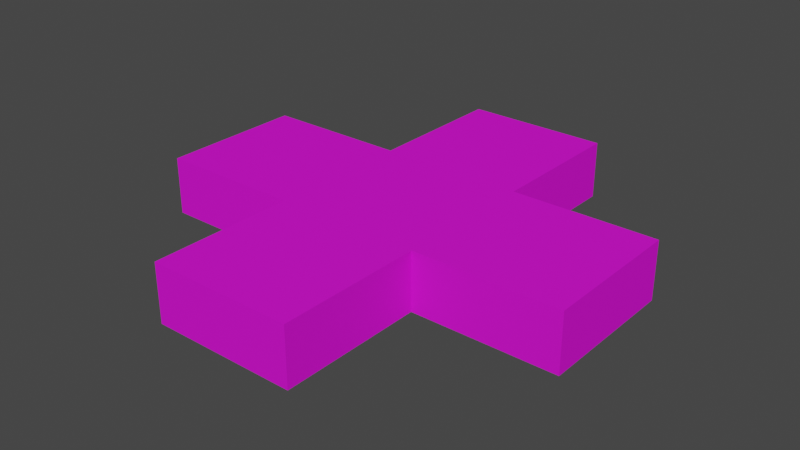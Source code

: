 # Source: Arti.blend  (saved by Blender 2.90.8; exported with 4.5.12 LTS)
import bpy
from mathutils import Matrix  # noqa: F401  (used for matrix-valued properties, if any)

bpy.ops.wm.read_factory_settings(use_empty=True)
scene = bpy.context.scene
scene.name = 'Scene'

# ---- collections
col_collection = bpy.data.collections.new('Collection'); scene.collection.children.link(col_collection)

# ---- materials (node trees are filled in below, after node groups)
mat_material = bpy.data.materials.new('Material')
mat_material.use_transparent_shadow = False
mat_material.diffuse_color = (0.8, 0.00972, 0.7589, 1.0)

# ---- material node trees

# ---- world
world_world = bpy.data.worlds.new('World'); scene.world = world_world
world_world.use_nodes = True; world_world.node_tree.nodes.clear()
_N = world_world.node_tree.nodes; _L = world_world.node_tree.links
n0 = _N.new('ShaderNodeOutputWorld'); n0.name = 'World Output'; n0.location = (300, 300)
n1 = _N.new('ShaderNodeBackground'); n1.name = 'Background'; n1.location = (10, 300)
n1.inputs[0].default_value = (0.05088, 0.05088, 0.05088, 1.0)
_L.new(n1.outputs[0], n0.inputs[0])
n0.is_active_output = True
world_world.color = (0.05088, 0.05088, 0.05088)
world_world.use_sun_shadow = False
world_world.sun_shadow_jitter_overblur = 0.0

# ---- meshes
me_plane = bpy.data.meshes.new('Plane')
me_plane.from_pydata([(5.0, 0.0, 0.0), (5.0, -7.5, 0.0), (2.5, -5.0, 0.0), (7.5, -5.0, 0.0), (2.5, -2.5, 0.0), (7.5, -2.5, 0.0), (6.25, 0.0, 0.0), (1.25, -5.0, 0.0), (6.25, -5.0, 0.0), (3.75, 0.0, 0.0), (3.75, -5.0, 0.0), (8.75, -5.0, 0.0), (6.25, -7.5, 0.0), (3.75, -7.5, 0.0), (1.25, -2.5, 0.0), (3.75, -2.5, 0.0), (6.25, -2.5, 0.0), (8.75, -2.5, 0.0), (8.75, -3.75, 0.0), (6.25, -1.25, 0.0), (1.25, -3.75, 0.0), (6.25, -6.25, 0.0), (3.75, -6.25, 0.0), (3.75, -1.25, 0.0), (5.0, 0.0, 1.0), (5.0, -7.5, 1.0), (2.5, -5.0, 1.0), (7.5, -5.0, 1.0), (2.5, -2.5, 1.0), (7.5, -2.5, 1.0), (6.25, 0.0, 1.0), (1.25, -5.0, 1.0), (6.25, -5.0, 1.0), (3.75, 0.0, 1.0), (3.75, -5.0, 1.0), (8.75, -5.0, 1.0), (6.25, -7.5, 1.0), (3.75, -7.5, 1.0), (1.25, -2.5, 1.0), (3.75, -2.5, 1.0), (6.25, -2.5, 1.0), (8.75, -2.5, 1.0), (8.75, -3.75, 1.0), (6.25, -1.25, 1.0), (1.25, -3.75, 1.0), (6.25, -6.25, 1.0), (3.75, -6.25, 1.0), (3.75, -1.25, 1.0)], [], [(6, 19, 16, 5, 17, 18, 11, 3, 8, 21, 12, 1, 13, 22, 10, 2, 7, 20, 14, 4, 15, 23, 9, 0), (30, 24, 33, 47, 39, 28, 38, 44, 31, 26, 34, 46, 37, 25, 36, 45, 32, 27, 35, 42, 41, 29, 40, 43), (6, 0, 24, 30), (2, 10, 34, 26), (3, 11, 35, 27), (1, 12, 36, 25), (15, 4, 28, 39), (17, 5, 29, 41), (7, 2, 26, 31), (8, 3, 27, 32), (0, 9, 33, 24), (13, 1, 25, 37), (4, 14, 38, 28), (5, 16, 40, 29), (18, 17, 41, 42), (11, 18, 42, 35), (19, 6, 30, 43), (16, 19, 43, 40), (14, 20, 44, 38), (20, 7, 31, 44), (21, 8, 32, 45), (12, 21, 45, 36), (10, 22, 46, 34), (22, 13, 37, 46), (9, 23, 47, 33), (23, 15, 39, 47)])
_uv = me_plane.uv_layers.new(name='UVMap')
_uv.uv.foreach_set('vector', [0.0, 0.0, 0.0, 0.0, 0.0, 0.0, 0.0, 0.0, 0.0, 0.0, 0.0, 0.0, 0.0, 0.0, 0.0, 0.0, 0.0, 0.0, 0.0, 0.0, 0.0, 0.0, 0.0, 0.0, 0.0, 0.0, 0.0, 0.0, 0.0, 0.0, 0.0, 0.0, 0.0, 0.0, 0.0, 0.0, 0.0, 0.0, 0.0, 0.0, 0.0, 0.0, 0.0, 0.0, 0.0, 0.0, 0.0, 0.0, 0.0, 0.0, 0.0, 0.0, 0.0, 0.0, 0.0, 0.0, 0.0, 0.0, 0.0, 0.0, 0.0, 0.0, 0.0, 0.0, 0.0, 0.0, 0.0, 0.0, 0.0, 0.0, 0.0, 0.0, 0.0, 0.0, 0.0, 0.0, 0.0, 0.0, 0.0, 0.0, 0.0, 0.0, 0.0, 0.0, 0.0, 0.0, 0.0, 0.0, 0.0, 0.0, 0.0, 0.0, 0.0, 0.0, 0.0, 0.0, 0.0, 0.0, 0.0, 0.0, 0.0, 0.0, 0.0, 0.0, 0.0, 0.0, 0.0, 0.0, 0.0, 0.0, 0.0, 0.0, 0.0, 0.0, 0.0, 0.0, 0.0, 0.0, 0.0, 0.0, 0.0, 0.0, 0.0, 0.0, 0.0, 0.0, 0.0, 0.0, 0.0, 0.0, 0.0, 0.0, 0.0, 0.0, 0.0, 0.0, 0.0, 0.0, 0.0, 0.0, 0.0, 0.0, 0.0, 0.0, 0.0, 0.0, 0.0, 0.0, 0.0, 0.0, 0.0, 0.0, 0.0, 0.0, 0.0, 0.0, 0.0, 0.0, 0.0, 0.0, 0.0, 0.0, 0.0, 0.0, 0.0, 0.0, 0.0, 0.0, 0.0, 0.0, 0.0, 0.0, 0.0, 0.0, 0.0, 0.0, 0.0, 0.0, 0.0, 0.0, 0.0, 0.0, 0.0, 0.0, 0.0, 0.0, 0.0, 0.0, 0.0, 0.0, 0.0, 0.0, 0.0, 0.0, 0.0, 0.0, 0.0, 0.0, 0.0, 0.0, 0.0, 0.0, 0.0, 0.0, 0.0, 0.0, 0.0, 0.0, 0.0, 0.0, 0.0, 0.0, 0.0, 0.0, 0.0, 0.0, 0.0, 0.0, 0.0, 0.0, 0.0, 0.0, 0.0, 0.0, 0.0, 0.0, 0.0, 0.0, 0.0, 0.0, 0.0, 0.0, 0.0, 0.0, 0.0, 0.0, 0.0, 0.0, 0.0, 0.0, 0.0, 0.0, 0.0, 0.0, 0.0, 0.0, 0.0, 0.0, 0.0, 0.0, 0.0, 0.0, 0.0, 0.0, 0.0, 0.0, 0.0, 0.0, 0.0, 0.0, 0.0, 0.0, 0.0, 0.0, 0.0, 0.0, 0.0, 0.0, 0.0, 0.0, 0.0, 0.0, 0.0, 0.0, 0.0, 0.0, 0.0, 0.0, 0.0, 0.0, 0.0, 0.0, 0.0, 0.0, 0.0, 0.0, 0.0, 0.0])
me_plane.materials.append(mat_material)
me_plane.use_remesh_fix_poles = True
me_plane.use_remesh_preserve_attributes = False
me_plane.use_mirror_vertex_groups = False
me_plane.update()

# ---- objects
ob_plane = bpy.data.objects.new('Plane', me_plane)

# ---- transforms, parenting, visibility, modifiers, constraints
ob_plane.location = (0.0, 0.0, 0.0)
ob_plane.lineart.crease_threshold = 0.0

# ---- collection membership
col_collection.objects.link(ob_plane)

# ---- scene / render settings (as saved in the file)
scene.frame_start = 1; scene.frame_end = 250; scene.frame_set(1)
scene.render.engine = 'BLENDER_EEVEE_NEXT'
scene.cycles.use_denoising = False
scene.cycles.samples = 128
scene.cycles.sampling_pattern = 'TABULATED_SOBOL'
scene.cycles.use_adaptive_sampling = False
scene.cycles.use_light_tree = False
scene.view_settings.view_transform = 'Filmic'
bpy.context.view_layer.update()

# ---- added for rendering (the .blend has no active camera and no usable light): camera, sun
cam_auto = bpy.data.cameras.new('AutoCamera')
cam_auto.lens = 50.0
cam_auto.sensor_width = 36.0
cam_auto.clip_end = 1000.0
ob_auto_camera = bpy.data.objects.new('AutoCamera', cam_auto)
scene.collection.objects.link(ob_auto_camera)
ob_auto_camera.location = (14.857, -15.5784, 8.38561)
ob_auto_camera.rotation_euler = (1.09748, -7.21219e-08, 0.694738)
scene.camera = ob_auto_camera
light_auto_sun = bpy.data.lights.new('AutoSun', 'SUN')
light_auto_sun.energy = 3.0
light_auto_sun.angle = 0.0523599
ob_auto_sun = bpy.data.objects.new('AutoSun', light_auto_sun)
scene.collection.objects.link(ob_auto_sun)
ob_auto_sun.rotation_euler = (0.872665, 0.174533, 0.523599)
bpy.context.view_layer.update()
